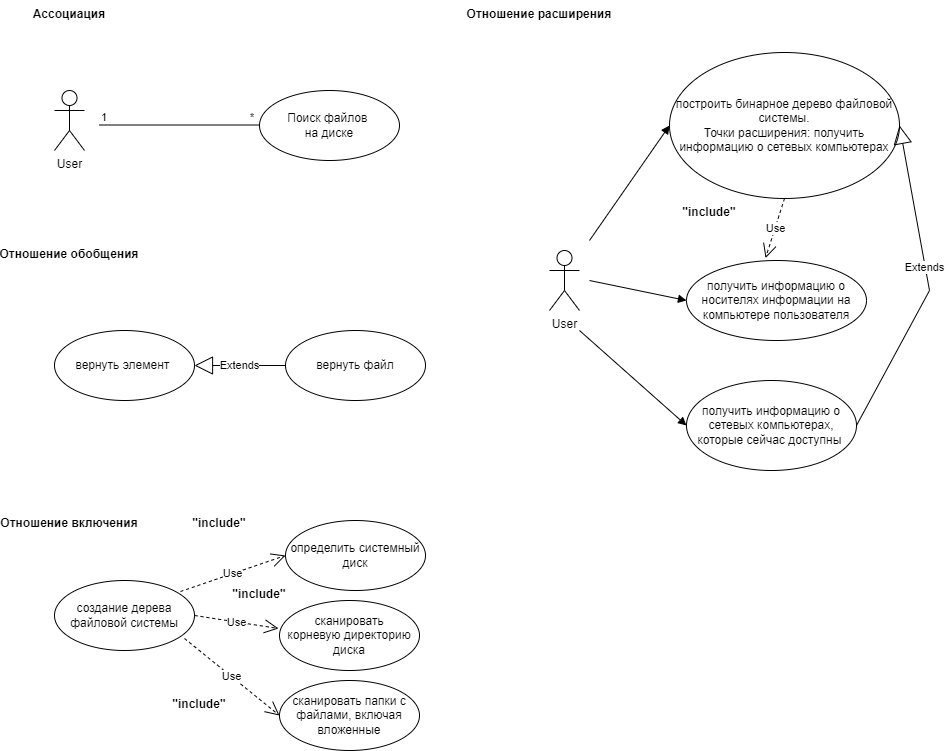

The diagram above was exported from draw.io. Its source (the exported page's mxGraphModel, read from the mxfile embedded in the PNG):
<mxGraphModel dx="782" dy="739" grid="1" gridSize="10" guides="1" tooltips="1" connect="1" arrows="1" fold="1" page="1" pageScale="1" pageWidth="1654" pageHeight="1169" math="0" shadow="0">
  <root>
    <mxCell id="0" />
    <mxCell id="1" parent="0" />
    <mxCell id="XFgZz0mTlkgmX0AH1IBR-1" value="Ассоциация" style="text;align=center;fontStyle=1;verticalAlign=middle;spacingLeft=3;spacingRight=3;strokeColor=none;rotatable=0;points=[[0,0.5],[1,0.5]];portConstraint=eastwest;" vertex="1" parent="1">
      <mxGeometry x="80" y="50" width="80" height="26" as="geometry" />
    </mxCell>
    <mxCell id="XFgZz0mTlkgmX0AH1IBR-2" value="User" style="shape=umlActor;verticalLabelPosition=bottom;verticalAlign=top;html=1;" vertex="1" parent="1">
      <mxGeometry x="105" y="140" width="30" height="60" as="geometry" />
    </mxCell>
    <mxCell id="XFgZz0mTlkgmX0AH1IBR-5" value="Поиск файлов &lt;br&gt;на диске" style="ellipse;whiteSpace=wrap;html=1;" vertex="1" parent="1">
      <mxGeometry x="310" y="140" width="140" height="70" as="geometry" />
    </mxCell>
    <mxCell id="XFgZz0mTlkgmX0AH1IBR-6" value="" style="endArrow=none;html=1;edgeStyle=orthogonalEdgeStyle;rounded=0;" edge="1" parent="1">
      <mxGeometry relative="1" as="geometry">
        <mxPoint x="150" y="174.5" as="sourcePoint" />
        <mxPoint x="310" y="174.5" as="targetPoint" />
      </mxGeometry>
    </mxCell>
    <mxCell id="XFgZz0mTlkgmX0AH1IBR-7" value="1" style="edgeLabel;resizable=0;html=1;align=left;verticalAlign=bottom;" connectable="0" vertex="1" parent="XFgZz0mTlkgmX0AH1IBR-6">
      <mxGeometry x="-1" relative="1" as="geometry" />
    </mxCell>
    <mxCell id="XFgZz0mTlkgmX0AH1IBR-8" value="*" style="edgeLabel;resizable=0;html=1;align=right;verticalAlign=bottom;" connectable="0" vertex="1" parent="XFgZz0mTlkgmX0AH1IBR-6">
      <mxGeometry x="1" relative="1" as="geometry">
        <mxPoint x="-5" as="offset" />
      </mxGeometry>
    </mxCell>
    <mxCell id="XFgZz0mTlkgmX0AH1IBR-9" value="Отношение обобщения" style="text;align=center;fontStyle=1;verticalAlign=middle;spacingLeft=3;spacingRight=3;strokeColor=none;rotatable=0;points=[[0,0.5],[1,0.5]];portConstraint=eastwest;" vertex="1" parent="1">
      <mxGeometry x="80" y="290" width="80" height="26" as="geometry" />
    </mxCell>
    <mxCell id="XFgZz0mTlkgmX0AH1IBR-10" value="вернуть элемент&amp;nbsp;" style="ellipse;whiteSpace=wrap;html=1;" vertex="1" parent="1">
      <mxGeometry x="105" y="380" width="140" height="70" as="geometry" />
    </mxCell>
    <mxCell id="XFgZz0mTlkgmX0AH1IBR-11" value="вернуть файл" style="ellipse;whiteSpace=wrap;html=1;" vertex="1" parent="1">
      <mxGeometry x="336" y="380" width="140" height="70" as="geometry" />
    </mxCell>
    <mxCell id="XFgZz0mTlkgmX0AH1IBR-13" value="Extends" style="endArrow=block;endSize=16;endFill=0;html=1;rounded=0;entryX=1;entryY=0.5;entryDx=0;entryDy=0;exitX=0;exitY=0.5;exitDx=0;exitDy=0;" edge="1" parent="1" source="XFgZz0mTlkgmX0AH1IBR-11" target="XFgZz0mTlkgmX0AH1IBR-10">
      <mxGeometry width="160" relative="1" as="geometry">
        <mxPoint x="270" y="520" as="sourcePoint" />
        <mxPoint x="310" y="530" as="targetPoint" />
        <Array as="points" />
      </mxGeometry>
    </mxCell>
    <mxCell id="XFgZz0mTlkgmX0AH1IBR-15" value="Отношение включения" style="text;align=center;fontStyle=1;verticalAlign=middle;spacingLeft=3;spacingRight=3;strokeColor=none;rotatable=0;points=[[0,0.5],[1,0.5]];portConstraint=eastwest;" vertex="1" parent="1">
      <mxGeometry x="80" y="559" width="80" height="26" as="geometry" />
    </mxCell>
    <mxCell id="XFgZz0mTlkgmX0AH1IBR-16" value="создание дерева файловой системы" style="ellipse;whiteSpace=wrap;html=1;" vertex="1" parent="1">
      <mxGeometry x="105" y="630" width="140" height="70" as="geometry" />
    </mxCell>
    <mxCell id="XFgZz0mTlkgmX0AH1IBR-17" value="Use" style="endArrow=open;endSize=12;dashed=1;html=1;rounded=0;exitX=0.9;exitY=0.157;exitDx=0;exitDy=0;exitPerimeter=0;entryX=0;entryY=0.5;entryDx=0;entryDy=0;" edge="1" parent="1" source="XFgZz0mTlkgmX0AH1IBR-16" target="XFgZz0mTlkgmX0AH1IBR-18">
      <mxGeometry width="160" relative="1" as="geometry">
        <mxPoint x="245" y="630" as="sourcePoint" />
        <mxPoint x="360" y="610" as="targetPoint" />
      </mxGeometry>
    </mxCell>
    <mxCell id="XFgZz0mTlkgmX0AH1IBR-18" value="определить системный диск" style="ellipse;whiteSpace=wrap;html=1;" vertex="1" parent="1">
      <mxGeometry x="336" y="570" width="140" height="70" as="geometry" />
    </mxCell>
    <mxCell id="XFgZz0mTlkgmX0AH1IBR-19" value="сканировать&lt;br&gt;корневую директорию диска" style="ellipse;whiteSpace=wrap;html=1;" vertex="1" parent="1">
      <mxGeometry x="330" y="650" width="140" height="70" as="geometry" />
    </mxCell>
    <mxCell id="XFgZz0mTlkgmX0AH1IBR-20" value="сканировать папки с файлами, включая вложенные" style="ellipse;whiteSpace=wrap;html=1;" vertex="1" parent="1">
      <mxGeometry x="330" y="730" width="140" height="70" as="geometry" />
    </mxCell>
    <mxCell id="XFgZz0mTlkgmX0AH1IBR-21" value="Use" style="endArrow=open;endSize=12;dashed=1;html=1;rounded=0;exitX=1;exitY=0.5;exitDx=0;exitDy=0;entryX=-0.007;entryY=0.4;entryDx=0;entryDy=0;entryPerimeter=0;" edge="1" parent="1" source="XFgZz0mTlkgmX0AH1IBR-16" target="XFgZz0mTlkgmX0AH1IBR-19">
      <mxGeometry width="160" relative="1" as="geometry">
        <mxPoint x="110" y="740" as="sourcePoint" />
        <mxPoint x="270" y="740" as="targetPoint" />
      </mxGeometry>
    </mxCell>
    <mxCell id="XFgZz0mTlkgmX0AH1IBR-22" value="Use" style="endArrow=open;endSize=12;dashed=1;html=1;rounded=0;exitX=0.929;exitY=0.829;exitDx=0;exitDy=0;exitPerimeter=0;entryX=0;entryY=0.5;entryDx=0;entryDy=0;" edge="1" parent="1" source="XFgZz0mTlkgmX0AH1IBR-16" target="XFgZz0mTlkgmX0AH1IBR-20">
      <mxGeometry width="160" relative="1" as="geometry">
        <mxPoint x="120" y="800" as="sourcePoint" />
        <mxPoint x="280" y="800" as="targetPoint" />
      </mxGeometry>
    </mxCell>
    <mxCell id="XFgZz0mTlkgmX0AH1IBR-24" value="&quot;include&quot;" style="text;align=center;fontStyle=1;verticalAlign=middle;spacingLeft=3;spacingRight=3;strokeColor=none;rotatable=0;points=[[0,0.5],[1,0.5]];portConstraint=eastwest;" vertex="1" parent="1">
      <mxGeometry x="230" y="559" width="80" height="26" as="geometry" />
    </mxCell>
    <mxCell id="XFgZz0mTlkgmX0AH1IBR-25" value="&quot;include&quot;" style="text;align=center;fontStyle=1;verticalAlign=middle;spacingLeft=3;spacingRight=3;strokeColor=none;rotatable=0;points=[[0,0.5],[1,0.5]];portConstraint=eastwest;" vertex="1" parent="1">
      <mxGeometry x="270" y="630" width="80" height="26" as="geometry" />
    </mxCell>
    <mxCell id="XFgZz0mTlkgmX0AH1IBR-26" value="&quot;include&quot;" style="text;align=center;fontStyle=1;verticalAlign=middle;spacingLeft=3;spacingRight=3;strokeColor=none;rotatable=0;points=[[0,0.5],[1,0.5]];portConstraint=eastwest;" vertex="1" parent="1">
      <mxGeometry x="210" y="740" width="80" height="26" as="geometry" />
    </mxCell>
    <mxCell id="XFgZz0mTlkgmX0AH1IBR-27" value="Отношение расширения" style="text;align=center;fontStyle=1;verticalAlign=middle;spacingLeft=3;spacingRight=3;strokeColor=none;rotatable=0;points=[[0,0.5],[1,0.5]];portConstraint=eastwest;" vertex="1" parent="1">
      <mxGeometry x="550" y="50" width="80" height="26" as="geometry" />
    </mxCell>
    <mxCell id="XFgZz0mTlkgmX0AH1IBR-28" value="построить бинарное дерево файловой системы.&lt;br&gt;Точки расширения: получить информацию о сетевых компьютерах" style="ellipse;whiteSpace=wrap;html=1;" vertex="1" parent="1">
      <mxGeometry x="720" y="102" width="230" height="146" as="geometry" />
    </mxCell>
    <mxCell id="XFgZz0mTlkgmX0AH1IBR-29" value="получить информацию о носителях информации на компьютере пользователя" style="ellipse;whiteSpace=wrap;html=1;" vertex="1" parent="1">
      <mxGeometry x="737" y="310" width="180" height="80" as="geometry" />
    </mxCell>
    <mxCell id="XFgZz0mTlkgmX0AH1IBR-30" value="Use" style="endArrow=open;endSize=12;dashed=1;html=1;rounded=0;exitX=0.5;exitY=1;exitDx=0;exitDy=0;entryX=0.439;entryY=-0.03;entryDx=0;entryDy=0;entryPerimeter=0;" edge="1" parent="1" source="XFgZz0mTlkgmX0AH1IBR-28" target="XFgZz0mTlkgmX0AH1IBR-29">
      <mxGeometry width="160" relative="1" as="geometry">
        <mxPoint x="220" y="970" as="sourcePoint" />
        <mxPoint x="380" y="970" as="targetPoint" />
      </mxGeometry>
    </mxCell>
    <mxCell id="XFgZz0mTlkgmX0AH1IBR-31" value="&quot;include&quot;" style="text;align=center;fontStyle=1;verticalAlign=middle;spacingLeft=3;spacingRight=3;strokeColor=none;rotatable=0;points=[[0,0.5],[1,0.5]];portConstraint=eastwest;" vertex="1" parent="1">
      <mxGeometry x="720" y="248" width="80" height="26" as="geometry" />
    </mxCell>
    <mxCell id="XFgZz0mTlkgmX0AH1IBR-32" value="получить информацию о сетевых компьютерах, которые сейчас доступны&amp;nbsp;" style="ellipse;whiteSpace=wrap;html=1;" vertex="1" parent="1">
      <mxGeometry x="737" y="430" width="170" height="90" as="geometry" />
    </mxCell>
    <mxCell id="XFgZz0mTlkgmX0AH1IBR-34" value="Extends" style="endArrow=block;endSize=16;endFill=0;html=1;rounded=0;exitX=1;exitY=0.5;exitDx=0;exitDy=0;entryX=1;entryY=0.5;entryDx=0;entryDy=0;" edge="1" parent="1" source="XFgZz0mTlkgmX0AH1IBR-32" target="XFgZz0mTlkgmX0AH1IBR-28">
      <mxGeometry x="0.0994" y="1" width="160" relative="1" as="geometry">
        <mxPoint x="800" y="630" as="sourcePoint" />
        <mxPoint x="960" y="630" as="targetPoint" />
        <Array as="points">
          <mxPoint x="980" y="340" />
        </Array>
        <mxPoint as="offset" />
      </mxGeometry>
    </mxCell>
    <mxCell id="XFgZz0mTlkgmX0AH1IBR-35" value="User" style="shape=umlActor;verticalLabelPosition=bottom;verticalAlign=top;html=1;" vertex="1" parent="1">
      <mxGeometry x="600" y="300" width="30" height="60" as="geometry" />
    </mxCell>
    <mxCell id="XFgZz0mTlkgmX0AH1IBR-36" value="" style="html=1;verticalAlign=bottom;endArrow=block;rounded=0;entryX=0;entryY=0.5;entryDx=0;entryDy=0;" edge="1" parent="1" target="XFgZz0mTlkgmX0AH1IBR-28">
      <mxGeometry width="80" relative="1" as="geometry">
        <mxPoint x="640" y="290" as="sourcePoint" />
        <mxPoint x="720" y="290" as="targetPoint" />
      </mxGeometry>
    </mxCell>
    <mxCell id="XFgZz0mTlkgmX0AH1IBR-37" value="" style="html=1;verticalAlign=bottom;endArrow=block;rounded=0;entryX=0;entryY=0.5;entryDx=0;entryDy=0;" edge="1" parent="1" target="XFgZz0mTlkgmX0AH1IBR-29">
      <mxGeometry x="-0.0111" y="10" width="80" relative="1" as="geometry">
        <mxPoint x="640" y="330" as="sourcePoint" />
        <mxPoint x="720" y="330" as="targetPoint" />
        <mxPoint as="offset" />
      </mxGeometry>
    </mxCell>
    <mxCell id="XFgZz0mTlkgmX0AH1IBR-38" value="" style="html=1;verticalAlign=bottom;endArrow=block;rounded=0;entryX=0;entryY=0.5;entryDx=0;entryDy=0;" edge="1" parent="1" target="XFgZz0mTlkgmX0AH1IBR-32">
      <mxGeometry width="80" relative="1" as="geometry">
        <mxPoint x="630" y="380" as="sourcePoint" />
        <mxPoint x="710" y="380" as="targetPoint" />
      </mxGeometry>
    </mxCell>
  </root>
</mxGraphModel>